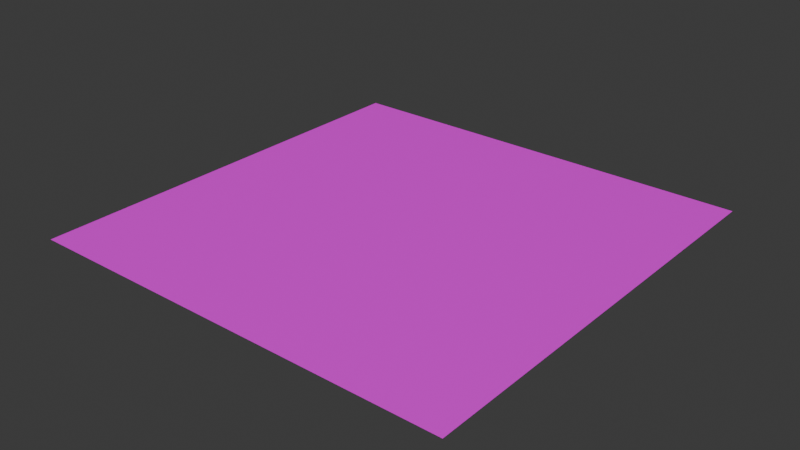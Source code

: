 # Source: primitives.blend  (saved by Blender 4.2.66; exported with 4.5.12 LTS)
import bpy
from mathutils import Matrix  # noqa: F401  (used for matrix-valued properties, if any)

bpy.ops.wm.read_factory_settings(use_empty=True)
scene = bpy.context.scene
scene.name = 'Scene'

# ---- images (referenced by path relative to the original .blend; pixels are not part of the script)
import os
ASSET_DIR = os.environ.get("B2B_ASSET_DIR", "")  # directory of the original .blend (textures are referenced by path, not embedded)
HERE = os.path.dirname(os.path.abspath(__file__))  # packed textures are extracted next to this script under _unpacked/

def load_image(name, relpath, width, height, colorspace="sRGB"):
    """Load a texture the original file referenced (path relative to the .blend, or extracted next to this script)."""
    p = next((c for c in (os.path.join(HERE, relpath), os.path.join(ASSET_DIR, relpath)) if relpath and os.path.exists(c)), "")
    if p:
        img = bpy.data.images.load(p, check_existing=True)
        img.name = name
    else:  # same state as the original file: an image datablock whose file is absent (Cycles renders it pink)
        img = bpy.data.images.new(name, width, height)
        img.source = "FILE"
        img.filepath = "//" + (relpath or name)
    img.colorspace_settings.name = colorspace
    return img
img_default__udim__grey_png = load_image('default_<UDIM>_grey.png', 'default_1024_grey.png', 1024, 1024, 'sRGB')

# ---- materials (node trees are filled in below, after node groups)
mat_material_001 = bpy.data.materials.new('Material.001')

# ---- material node trees
mat_material_001.use_nodes = True; mat_material_001.node_tree.nodes.clear()
_N = mat_material_001.node_tree.nodes; _L = mat_material_001.node_tree.links
n0 = _N.new('ShaderNodeBsdfPrincipled'); n0.name = 'Principled BSDF'; n0.location = (-25, 310)
n1 = _N.new('ShaderNodeOutputMaterial'); n1.name = 'Material Output'; n1.location = (300, 300)
n2 = _N.new('ShaderNodeTexCoord'); n2.name = 'Texture Coordinate'; n2.location = (-819, 308)
n3 = _N.new('ShaderNodeMapping'); n3.name = 'Mapping'; n3.location = (-624, 306)
n4 = _N.new('ShaderNodeTexImage'); n4.name = 'Image Texture'; n4.location = (-432, 308)
n4.label = 'Albedo Texture'
n4.image = img_default__udim__grey_png
_L.new(n0.outputs[0], n1.inputs[0])
_L.new(n2.outputs[0], n3.inputs[0])
_L.new(n3.outputs[0], n4.inputs[0])
_L.new(n4.outputs[0], n0.inputs[0])
n1.is_active_output = True

# ---- world
world_world = bpy.data.worlds.new('World'); scene.world = world_world
world_world.use_nodes = True; world_world.node_tree.nodes.clear()
_N = world_world.node_tree.nodes; _L = world_world.node_tree.links
n0 = _N.new('ShaderNodeOutputWorld'); n0.name = 'World Output'; n0.location = (300, 300)
n1 = _N.new('ShaderNodeBackground'); n1.name = 'Background'; n1.location = (10, 300)
n1.inputs[0].default_value = (0.05088, 0.05088, 0.05088, 1.0)
_L.new(n1.outputs[0], n0.inputs[0])
n0.is_active_output = True
world_world.color = (0.05088, 0.05088, 0.05088)
world_world.sun_shadow_jitter_overblur = 0.0

# ---- meshes
me_plane = bpy.data.meshes.new('Plane')
me_plane.from_pydata([(-1.0, -1.0, 0.0), (1.0, -1.0, 0.0), (-1.0, 1.0, 0.0), (1.0, 1.0, 0.0)], [], [(0, 1, 3, 2)])
_uv = me_plane.uv_layers.new(name='UVMap')
_uv.uv.foreach_set('vector', [0.0, 0.0, 1.0, 0.0, 1.0, 1.0, 0.0, 1.0])
me_plane.materials.append(mat_material_001)
me_plane.update()

# ---- objects
ob_plane = bpy.data.objects.new('Plane', me_plane)

# ---- transforms, parenting, visibility, modifiers, constraints
ob_plane.location = (0.0, 0.0, 0.0)

# ---- collection membership
scene.collection.objects.link(ob_plane)

# ---- scene / render settings (as saved in the file)
scene.frame_start = 1; scene.frame_end = 250; scene.frame_set(1)
scene.render.engine = 'BLENDER_EEVEE_NEXT'
bpy.context.view_layer.update()

# ---- added for rendering (the .blend has no active camera and no usable light): camera, sun
cam_auto = bpy.data.cameras.new('AutoCamera')
cam_auto.lens = 50.0
cam_auto.sensor_width = 36.0
cam_auto.clip_end = 1000.0
ob_auto_camera = bpy.data.objects.new('AutoCamera', cam_auto)
scene.collection.objects.link(ob_auto_camera)
ob_auto_camera.location = (2.61693, -3.14032, 2.09354)
ob_auto_camera.rotation_euler = (1.09748, -7.21219e-08, 0.694738)
scene.camera = ob_auto_camera
light_auto_sun = bpy.data.lights.new('AutoSun', 'SUN')
light_auto_sun.energy = 3.0
light_auto_sun.angle = 0.0523599
ob_auto_sun = bpy.data.objects.new('AutoSun', light_auto_sun)
scene.collection.objects.link(ob_auto_sun)
ob_auto_sun.rotation_euler = (0.872665, 0.174533, 0.523599)
bpy.context.view_layer.update()
